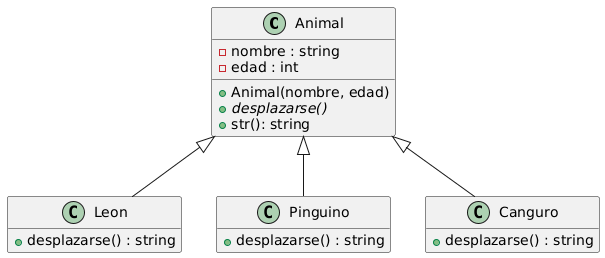

The diagram above was rendered by PlantUML. Its source (embedded in the PNG):
@startuml
hide empty members

' Clase Base (Animal)
' El método desplazarse() está marcado como abstracto/a ser implementado por hijos
class Animal {
- nombre : string
- edad : int

+ Animal(nombre, edad)
+ desplazarse() {abstract}
+ str(): string
}

' Clases Hijas que implementan el método abstracto
class Leon {

+ desplazarse() : string
}

class Pinguino {

+ desplazarse() : string
}

class Canguro {

+ desplazarse() : string
}

' Relaciones de Herencia
Animal <|-- Leon
Animal <|-- Pinguino
Animal <|-- Canguro
@enduml